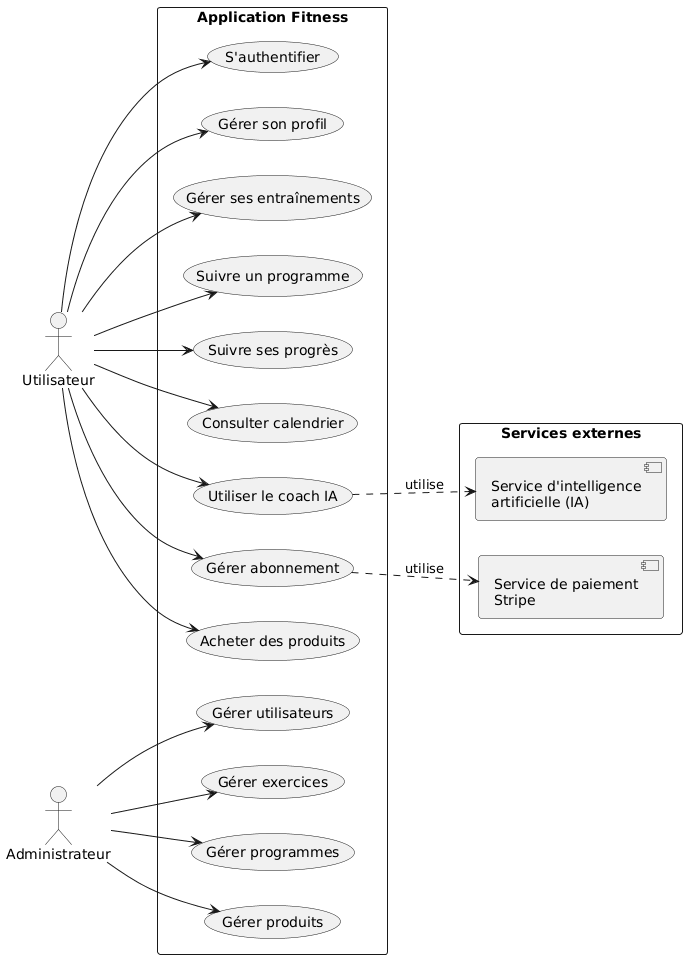

The diagram above was rendered by PlantUML. Its source (embedded in the PNG):
@startuml
left to right direction

actor "Utilisateur" as U
actor "Administrateur" as A

rectangle "Application Fitness" {

  usecase "S'authentifier" as UC1
  usecase "Gérer son profil" as UC2
  usecase "Gérer ses entraînements" as UC3
  usecase "Suivre un programme" as UC4
  usecase "Suivre ses progrès" as UC5
  usecase "Consulter calendrier" as UC6
  usecase "Utiliser le coach IA" as UC7
  usecase "Gérer abonnement" as UC8
  usecase "Acheter des produits" as UC9

  usecase "Gérer utilisateurs" as A1
  usecase "Gérer exercices" as A2
  usecase "Gérer programmes" as A3
  usecase "Gérer produits" as A4
}

rectangle "Services externes" {
  component "Service de paiement\nStripe" as S
  component "Service d'intelligence\nartificielle (IA)" as AI
}

U --> UC1
U --> UC2
U --> UC3
U --> UC4
U --> UC5
U --> UC6
U --> UC7
U --> UC8
U --> UC9

A --> A1
A --> A2
A --> A3
A --> A4

UC8 ..> S : utilise
UC7 ..> AI : utilise
@enduml